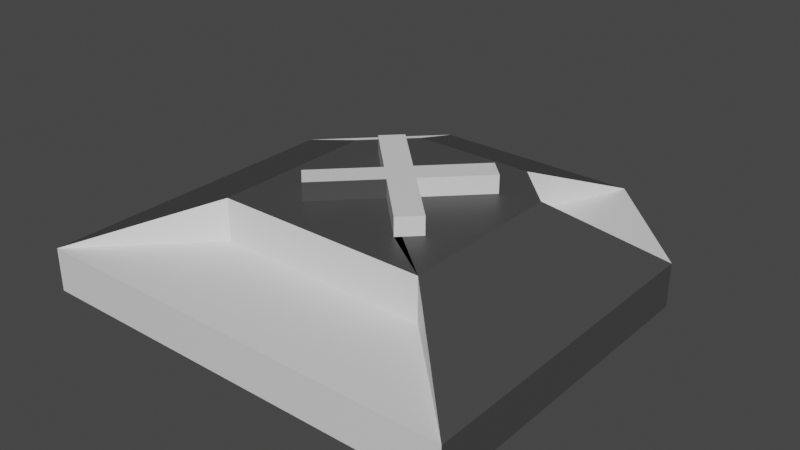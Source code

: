 # Source: Circuit_AND.blend  (saved by Blender 2.81.16; exported with 4.5.12 LTS)
import bpy
from mathutils import Matrix  # noqa: F401  (used for matrix-valued properties, if any)

bpy.ops.wm.read_factory_settings(use_empty=True)
scene = bpy.context.scene
scene.name = 'Scene'

# ---- collections
col_collection = bpy.data.collections.new('Collection'); scene.collection.children.link(col_collection)

# ---- materials (node trees are filled in below, after node groups)
mat_dark = bpy.data.materials.new('Dark')
mat_dark.use_transparent_shadow = False
mat_light = bpy.data.materials.new('Light')
mat_light.alpha_threshold = 0.0
mat_light.use_transparent_shadow = False
mat_light.line_color = (0.0, 0.0, 0.0, 1.0)

# ---- material node trees
mat_dark.use_nodes = True; mat_dark.node_tree.nodes.clear()
_N = mat_dark.node_tree.nodes; _L = mat_dark.node_tree.links
n0 = _N.new('ShaderNodeOutputMaterial'); n0.name = 'Material Output'; n0.location = (300, 300)
n1 = _N.new('ShaderNodeBsdfPrincipled'); n1.name = 'Principled BSDF'; n1.location = (10, 300)
n1.distribution = 'GGX'
n1.subsurface_method = 'BURLEY'
n1.inputs[0].default_value = (0.06285, 0.06285, 0.06285, 1.0)
n1.inputs[3].default_value = 1.45
n1.inputs[27].default_value = (0.0, 0.0, 0.0, 1.0)
n1.inputs[28].default_value = 1.0
_L.new(n1.outputs[0], n0.inputs[0])
n0.is_active_output = True
mat_light.use_nodes = True; mat_light.node_tree.nodes.clear()
_N = mat_light.node_tree.nodes; _L = mat_light.node_tree.links
n0 = _N.new('ShaderNodeOutputMaterial'); n0.name = 'Material Output'; n0.location = (300, 300)
n1 = _N.new('ShaderNodeBsdfPrincipled'); n1.name = 'Principled BSDF'; n1.location = (10, 300)
n1.distribution = 'GGX'
n1.subsurface_method = 'BURLEY'
n1.inputs[2].default_value = 0.4
n1.inputs[3].default_value = 1.45
n1.inputs[27].default_value = (0.0, 0.0, 0.0, 1.0)
n1.inputs[28].default_value = 1.0
_L.new(n1.outputs[0], n0.inputs[0])
n0.is_active_output = True

# ---- world
world_world = bpy.data.worlds.new('World'); scene.world = world_world
world_world.use_nodes = True; world_world.node_tree.nodes.clear()
_N = world_world.node_tree.nodes; _L = world_world.node_tree.links
n0 = _N.new('ShaderNodeOutputWorld'); n0.name = 'World Output'; n0.location = (300, 300)
n1 = _N.new('ShaderNodeBackground'); n1.name = 'Background'; n1.location = (10, 300)
n1.inputs[0].default_value = (0.05088, 0.05088, 0.05088, 1.0)
_L.new(n1.outputs[0], n0.inputs[0])
n0.is_active_output = True
world_world.color = (0.05088, 0.05088, 0.05088)
world_world.use_sun_shadow = False
world_world.sun_shadow_jitter_overblur = 0.0

# ---- meshes
me_cube_001 = bpy.data.meshes.new('Cube.001')
me_cube_001.from_pydata([(-0.5, -0.5, 0.0), (-0.25, -0.25, 0.1), (-0.25, 0.5, 0.0), (-0.1464, 0.25, 0.1), (0.5, -0.5, 0.0), (0.25, -0.25, 0.1), (0.25, 0.5, 0.0), (0.1464, 0.25, 0.1), (-0.5, 0.25, 0.0), (-0.25, 0.1464, 0.1), (0.5, 0.25, 0.0), (0.25, 0.1464, 0.1), (-0.5, 0.25, 0.1), (-0.25, 0.5, 0.1), (0.25, 0.5, 0.1), (0.5, 0.25, 0.1), (0.5, -0.5, 0.1), (-0.5, -0.5, 0.1), (-0.25, 0.1464, 0.1995), (0.25, 0.1464, 0.1995), (-0.1464, 0.25, 0.1995), (0.1464, 0.25, 0.1995), (0.25, -0.25, 0.1995), (-0.25, -0.25, 0.1995), (0.0, -0.04273, 0.1995), (0.0, -0.04273, 0.2422), (-0.04273, -1.863e-09, 0.1995), (-0.04273, -1.863e-09, 0.2422), (0.04273, -1.863e-09, 0.1995), (0.04273, -1.863e-09, 0.2422), (0.0, 0.04273, 0.1995), (0.0, 0.04273, 0.2422), (-0.1636, 0.1209, 0.1995), (-0.1636, 0.1209, 0.2422), (-0.1209, 0.1636, 0.2422), (-0.1209, 0.1636, 0.1995), (-0.1209, -0.1636, 0.1995), (-0.1209, -0.1636, 0.2422), (-0.1636, -0.1209, 0.2422), (-0.1636, -0.1209, 0.1995), (0.1209, 0.1636, 0.1995), (0.1209, 0.1636, 0.2422), (0.1636, 0.1209, 0.2422), (0.1636, 0.1209, 0.1995), (0.1636, -0.1209, 0.1995), (0.1636, -0.1209, 0.2422), (0.1209, -0.1636, 0.2422), (0.1209, -0.1636, 0.1995)], [], [(8, 12, 13, 2), (2, 13, 14, 6), (10, 15, 16, 4), (4, 16, 17, 0), (8, 10, 4, 0), (16, 15, 19, 22), (18, 9, 12), (2, 6, 10, 8), (6, 14, 15, 10), (0, 17, 12, 8), (9, 3, 13, 12), (13, 3, 20), (23, 17, 1), (5, 1, 17, 16), (12, 17, 23, 18), (7, 11, 15, 14), (3, 9, 18, 20), (11, 7, 21, 19), (1, 5, 22, 23), (14, 21, 7), (14, 13, 20, 21), (5, 16, 22), (11, 19, 15), (22, 47, 24), (31, 27, 25, 29), (32, 33, 34, 35), (27, 33, 32, 26), (31, 34, 33, 27), (30, 35, 34, 31), (22, 36, 23), (36, 37, 38, 39), (25, 37, 36, 24), (27, 38, 37, 25), (26, 39, 38, 27), (23, 36, 39), (40, 41, 42, 43), (31, 41, 40, 30), (29, 42, 41, 31), (28, 43, 42, 29), (18, 39, 26), (44, 45, 46, 47), (29, 45, 44, 28), (25, 46, 45, 29), (24, 47, 46, 25), (18, 26, 32), (22, 44, 47), (19, 28, 44), (19, 43, 28), (21, 40, 43), (20, 40, 21), (20, 35, 30), (18, 35, 20), (22, 24, 36), (18, 23, 39), (22, 19, 44), (19, 21, 43), (20, 30, 40), (18, 32, 35)])
me_cube_001.polygons.foreach_set('material_index', [1, 0, 0, 1, 1, 0, 1, 1, 1, 0, 1, 1, 1, 1, 0, 1, 1, 1, 1, 1, 0, 1, 1, 1, 1, 1, 1, 1, 1, 0, 1, 0, 1, 1, 0, 1, 1, 1, 1, 0, 1, 1, 1, 1, 0, 0, 0, 0, 0, 0, 0, 0, 0, 0, 0, 0, 0, 0])
_uv = me_cube_001.uv_layers.new(name='UVMap')
_uv.uv.foreach_set('vector', [0.5211, 0.4032, 0.5357, 0.3703, 0.6145, 0.4594, 0.5818, 0.4687, 0.5818, 0.4687, 0.6145, 0.4594, 0.5964, 0.619, 0.5671, 0.5987, 0.4901, 0.6535, 0.4921, 0.6901, 0.3321, 0.6006, 0.3553, 0.5887, 0.3553, 0.5887, 0.3321, 0.6006, 0.3489, 0.4081, 0.3693, 0.4299, 0.5211, 0.4032, 0.4901, 0.6535, 0.3553, 0.5887, 0.3693, 0.4299, 0.3321, 0.6006, 0.4921, 0.6901, 0.5398, 0.9999, 0.07694, 0.7362, 0.6771, 0.1312, 0.653, 0.3003, 0.5357, 0.3703, 0.5818, 0.4687, 0.5671, 0.5987, 0.4901, 0.6535, 0.5211, 0.4032, 0.5671, 0.5987, 0.5964, 0.619, 0.4921, 0.6901, 0.4901, 0.6535, 0.3693, 0.4299, 0.3489, 0.4081, 0.5357, 0.3703, 0.5211, 0.4032, 0.653, 0.3003, 0.7018, 0.3687, 0.6145, 0.4594, 0.5357, 0.3703, 0.6145, 0.4594, 0.7018, 0.3687, 0.8968, 0.3674, 9.468e-05, 9.468e-05, 0.3489, 0.4081, 0.1789, 0.3386, 0.203, 0.5962, 0.1789, 0.3386, 0.3489, 0.4081, 0.3321, 0.6006, 0.5357, 0.3703, 0.3489, 0.4081, 9.468e-05, 9.468e-05, 0.6771, 0.1312, 0.6636, 0.7624, 0.5769, 0.8033, 0.4921, 0.6901, 0.5964, 0.619, 0.01403, 0.1557, 0.1648, 9.745e-05, 0.2705, 0.1025, 0.1197, 0.2581, 0.1528, 0.95, 9.745e-05, 0.7697, 0.1226, 0.666, 0.2753, 0.8463, 0.9999, 0.0888, 0.9999, 0.8081, 0.8568, 0.8081, 0.8568, 0.0888, 0.5964, 0.619, 0.8968, 0.8344, 0.6636, 0.7624, 0.5964, 0.619, 0.6145, 0.4594, 0.8968, 0.3674, 0.8968, 0.8344, 0.203, 0.5962, 0.3321, 0.6006, 0.07694, 0.7362, 0.5769, 0.8033, 0.5398, 0.9999, 0.4921, 0.6901, 0.8568, 0.8081, 0.7071, 0.636, 0.619, 0.475, 0.4199, 0.4677, 0.4847, 0.3973, 0.5534, 0.4704, 0.4853, 0.5402, 0.322, 0.2275, 0.3342, 0.2911, 0.3122, 0.3241, 0.2465, 0.311, 0.4847, 0.3973, 0.3342, 0.2911, 0.322, 0.2275, 0.4838, 0.335, 0.4199, 0.4677, 0.3122, 0.3241, 0.3342, 0.2911, 0.4847, 0.3973, 0.356, 0.4664, 0.2465, 0.311, 0.3122, 0.3241, 0.4199, 0.4677, 0.8568, 0.8081, 0.7267, 0.3022, 0.8568, 0.0888, 0.7267, 0.3022, 0.6674, 0.3117, 0.6371, 0.2887, 0.6548, 0.2204, 0.5534, 0.4704, 0.6674, 0.3117, 0.7267, 0.3022, 0.619, 0.475, 0.4847, 0.3973, 0.6371, 0.2887, 0.6674, 0.3117, 0.5534, 0.4704, 0.4838, 0.335, 0.6548, 0.2204, 0.6371, 0.2887, 0.4847, 0.3973, 0.8568, 0.0888, 0.7267, 0.3022, 0.6548, 0.2204, 0.2531, 0.6363, 0.3136, 0.6253, 0.3451, 0.6475, 0.3299, 0.7159, 0.4199, 0.4677, 0.3136, 0.6253, 0.2531, 0.6363, 0.356, 0.4664, 0.4853, 0.5402, 0.3451, 0.6475, 0.3136, 0.6253, 0.4199, 0.4677, 0.4845, 0.6037, 0.3299, 0.7159, 0.3451, 0.6475, 0.4853, 0.5402, 0.2705, 0.1025, 0.6548, 0.2204, 0.4838, 0.335, 0.6379, 0.7018, 0.6296, 0.6475, 0.6502, 0.6204, 0.7071, 0.636, 0.4853, 0.5402, 0.6296, 0.6475, 0.6379, 0.7018, 0.4845, 0.6037, 0.5534, 0.4704, 0.6502, 0.6204, 0.6296, 0.6475, 0.4853, 0.5402, 0.619, 0.475, 0.7071, 0.636, 0.6502, 0.6204, 0.5534, 0.4704, 0.2705, 0.1025, 0.4838, 0.335, 0.322, 0.2275, 0.8568, 0.8081, 0.6379, 0.7018, 0.7071, 0.636, 0.2753, 0.8463, 0.4845, 0.6037, 0.6379, 0.7018, 0.2753, 0.8463, 0.3299, 0.7159, 0.4845, 0.6037, 0.1226, 0.666, 0.2531, 0.6363, 0.3299, 0.7159, 0.1197, 0.2581, 0.2531, 0.6363, 0.1226, 0.666, 0.1197, 0.2581, 0.2465, 0.311, 0.356, 0.4664, 0.2705, 0.1025, 0.2465, 0.311, 0.1197, 0.2581, 0.8568, 0.8081, 0.619, 0.475, 0.7267, 0.3022, 0.2705, 0.1025, 0.8568, 0.0888, 0.6548, 0.2204, 0.8568, 0.8081, 0.2753, 0.8463, 0.6379, 0.7018, 0.2753, 0.8463, 0.1226, 0.666, 0.3299, 0.7159, 0.1197, 0.2581, 0.356, 0.4664, 0.2531, 0.6363, 0.2705, 0.1025, 0.322, 0.2275, 0.2465, 0.311])
me_cube_001.materials.append(mat_dark)
me_cube_001.materials.append(mat_light)
me_cube_001.use_remesh_fix_poles = True
me_cube_001.use_remesh_preserve_attributes = False
me_cube_001.use_mirror_vertex_groups = False
me_cube_001.update()

# ---- objects
ob_cube = bpy.data.objects.new('Cube', me_cube_001)

# ---- transforms, parenting, visibility, modifiers, constraints
ob_cube.location = (0.0, 0.0, 0.0)
ob_cube.lineart.crease_threshold = 0.0

# ---- collection membership
col_collection.objects.link(ob_cube)

# ---- scene / render settings (as saved in the file)
scene.frame_start = 1; scene.frame_end = 250; scene.frame_set(1)
scene.render.engine = 'BLENDER_EEVEE_NEXT'
scene.cycles.use_denoising = False
scene.cycles.samples = 128
scene.cycles.sampling_pattern = 'TABULATED_SOBOL'
scene.cycles.use_adaptive_sampling = False
scene.cycles.use_light_tree = False
scene.view_settings.view_transform = 'Filmic'
bpy.context.view_layer.update()

# ---- added for rendering (the .blend has no active camera and no usable light): camera, sun
cam_auto = bpy.data.cameras.new('AutoCamera')
cam_auto.lens = 50.0
cam_auto.sensor_width = 36.0
cam_auto.clip_end = 1000.0
ob_auto_camera = bpy.data.objects.new('AutoCamera', cam_auto)
scene.collection.objects.link(ob_auto_camera)
ob_auto_camera.location = (1.32751, -1.59302, 1.1831)
ob_auto_camera.rotation_euler = (1.09748, -7.21219e-08, 0.694738)
scene.camera = ob_auto_camera
light_auto_sun = bpy.data.lights.new('AutoSun', 'SUN')
light_auto_sun.energy = 3.0
light_auto_sun.angle = 0.0523599
ob_auto_sun = bpy.data.objects.new('AutoSun', light_auto_sun)
scene.collection.objects.link(ob_auto_sun)
ob_auto_sun.rotation_euler = (0.872665, 0.174533, 0.523599)
bpy.context.view_layer.update()

